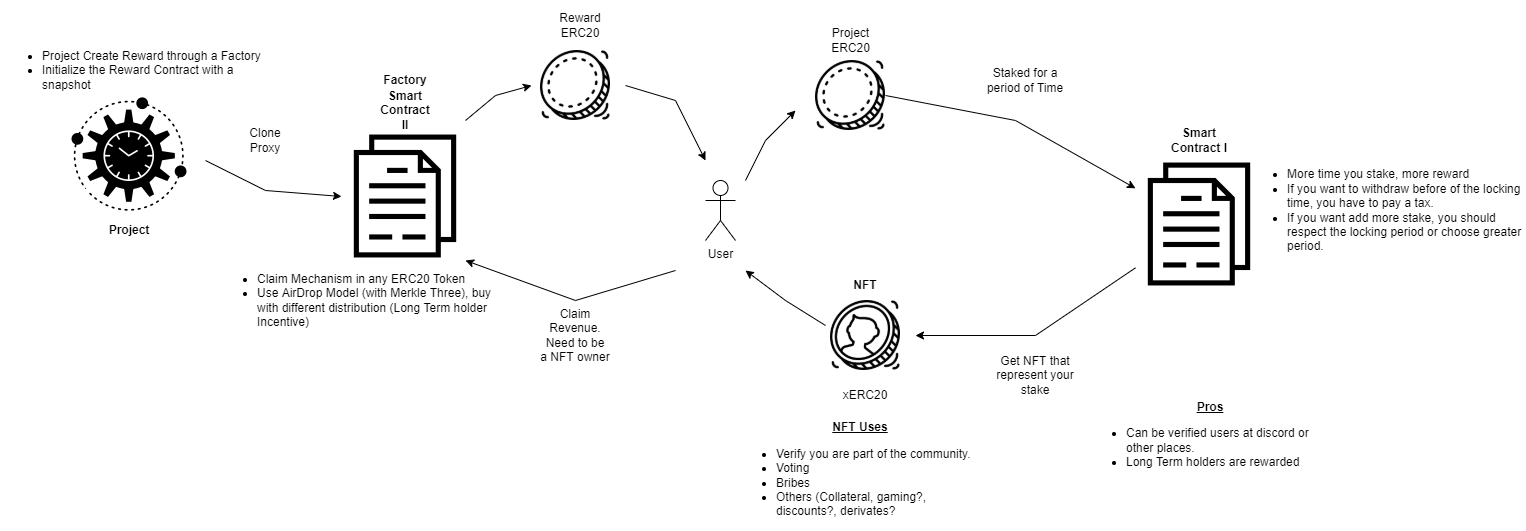

The diagram above was exported from draw.io. Its source (the exported page's mxGraphModel, read from the mxfile embedded in the PNG):
<mxGraphModel dx="2447" dy="848" grid="1" gridSize="10" guides="1" tooltips="1" connect="1" arrows="1" fold="1" page="1" pageScale="1" pageWidth="850" pageHeight="1100" math="0" shadow="0">
  <root>
    <mxCell id="0" />
    <mxCell id="1" parent="0" />
    <mxCell id="etiobY53o-L8zZ8PpH3p-1" value="" style="shape=image;html=1;verticalAlign=top;verticalLabelPosition=bottom;labelBackgroundColor=#ffffff;imageAspect=0;aspect=fixed;image=https://cdn2.iconfinder.com/data/icons/essential-web-4/50/content-form-contract-article-paper-128.png" parent="1" vertex="1">
      <mxGeometry x="430" y="280" width="128" height="128" as="geometry" />
    </mxCell>
    <mxCell id="etiobY53o-L8zZ8PpH3p-2" value="Smart Contract I" style="text;html=1;strokeColor=none;fillColor=none;align=center;verticalAlign=middle;whiteSpace=wrap;rounded=0;fontStyle=1" parent="1" vertex="1">
      <mxGeometry x="458" y="240" width="72" height="40" as="geometry" />
    </mxCell>
    <mxCell id="etiobY53o-L8zZ8PpH3p-3" value="" style="shape=image;html=1;verticalAlign=top;verticalLabelPosition=bottom;labelBackgroundColor=#ffffff;imageAspect=0;aspect=fixed;image=https://cdn0.iconfinder.com/data/icons/business-collection-2027/59/coin-1-128.png" parent="1" vertex="1">
      <mxGeometry x="110" y="180" width="70" height="70" as="geometry" />
    </mxCell>
    <mxCell id="etiobY53o-L8zZ8PpH3p-4" value="" style="shape=image;html=1;verticalAlign=top;verticalLabelPosition=bottom;labelBackgroundColor=#ffffff;imageAspect=0;aspect=fixed;image=https://cdn0.iconfinder.com/data/icons/business-collection-2027/59/coin-2-128.png" parent="1" vertex="1">
      <mxGeometry x="125" y="420" width="70" height="70" as="geometry" />
    </mxCell>
    <mxCell id="etiobY53o-L8zZ8PpH3p-5" value="NFT" style="text;html=1;strokeColor=none;fillColor=none;align=center;verticalAlign=middle;whiteSpace=wrap;rounded=0;fontStyle=1" parent="1" vertex="1">
      <mxGeometry x="130" y="390" width="60" height="30" as="geometry" />
    </mxCell>
    <mxCell id="etiobY53o-L8zZ8PpH3p-7" value="" style="endArrow=classic;html=1;rounded=0;exitX=1;exitY=0.5;exitDx=0;exitDy=0;" parent="1" source="etiobY53o-L8zZ8PpH3p-3" target="etiobY53o-L8zZ8PpH3p-1" edge="1">
      <mxGeometry width="50" height="50" relative="1" as="geometry">
        <mxPoint x="250" y="260" as="sourcePoint" />
        <mxPoint x="300" y="210" as="targetPoint" />
        <Array as="points">
          <mxPoint x="310" y="240" />
        </Array>
      </mxGeometry>
    </mxCell>
    <mxCell id="etiobY53o-L8zZ8PpH3p-8" value="Staked for a period of Time" style="text;html=1;strokeColor=none;fillColor=none;align=center;verticalAlign=middle;whiteSpace=wrap;rounded=0;" parent="1" vertex="1">
      <mxGeometry x="270" y="175" width="100" height="50" as="geometry" />
    </mxCell>
    <mxCell id="etiobY53o-L8zZ8PpH3p-9" value="" style="endArrow=classic;html=1;rounded=0;" parent="1" source="etiobY53o-L8zZ8PpH3p-1" edge="1">
      <mxGeometry width="50" height="50" relative="1" as="geometry">
        <mxPoint x="340" y="440" as="sourcePoint" />
        <mxPoint x="210" y="455" as="targetPoint" />
        <Array as="points">
          <mxPoint x="330" y="455" />
        </Array>
      </mxGeometry>
    </mxCell>
    <mxCell id="etiobY53o-L8zZ8PpH3p-10" value="Get NFT that represent your stake" style="text;html=1;strokeColor=none;fillColor=none;align=center;verticalAlign=middle;whiteSpace=wrap;rounded=0;" parent="1" vertex="1">
      <mxGeometry x="280" y="470" width="100" height="50" as="geometry" />
    </mxCell>
    <mxCell id="etiobY53o-L8zZ8PpH3p-12" value="xERC20" style="text;html=1;strokeColor=none;fillColor=none;align=center;verticalAlign=middle;whiteSpace=wrap;rounded=0;" parent="1" vertex="1">
      <mxGeometry x="130" y="500" width="60" height="30" as="geometry" />
    </mxCell>
    <mxCell id="etiobY53o-L8zZ8PpH3p-14" value="Project ERC20" style="text;html=1;strokeColor=none;fillColor=none;align=center;verticalAlign=middle;whiteSpace=wrap;rounded=0;" parent="1" vertex="1">
      <mxGeometry x="107.5" y="145" width="75" height="30" as="geometry" />
    </mxCell>
    <mxCell id="etiobY53o-L8zZ8PpH3p-15" value="&lt;ul&gt;&lt;li&gt;More time you stake, more reward&lt;/li&gt;&lt;li&gt;If you want to withdraw before of the locking time, you have to pay a tax.&lt;/li&gt;&lt;li&gt;If you want add more stake, you should respect the locking period or choose greater period.&lt;/li&gt;&lt;/ul&gt;" style="text;html=1;strokeColor=none;fillColor=none;align=left;verticalAlign=middle;whiteSpace=wrap;rounded=0;" parent="1" vertex="1">
      <mxGeometry x="540" y="260" width="280" height="140" as="geometry" />
    </mxCell>
    <mxCell id="etiobY53o-L8zZ8PpH3p-17" value="&lt;div&gt;&lt;u&gt;&lt;b&gt;NFT Uses&lt;/b&gt;&lt;/u&gt;&lt;/div&gt;&lt;div&gt;&lt;ul&gt;&lt;li style=&quot;text-align: left&quot;&gt;Verify you are part of the community.&lt;/li&gt;&lt;li style=&quot;text-align: left&quot;&gt;Voting&lt;/li&gt;&lt;li style=&quot;text-align: left&quot;&gt;Bribes&lt;/li&gt;&lt;li style=&quot;text-align: left&quot;&gt;Others (Collateral, gaming?, discounts?, derivates?&lt;/li&gt;&lt;/ul&gt;&lt;/div&gt;" style="text;html=1;strokeColor=none;fillColor=none;align=center;verticalAlign=middle;whiteSpace=wrap;rounded=0;" parent="1" vertex="1">
      <mxGeometry x="30" y="540" width="250" height="110" as="geometry" />
    </mxCell>
    <mxCell id="etiobY53o-L8zZ8PpH3p-18" value="&lt;div&gt;&lt;u&gt;&lt;b&gt;Pros&lt;/b&gt;&lt;/u&gt;&lt;/div&gt;&lt;div&gt;&lt;ul&gt;&lt;li style=&quot;text-align: left&quot;&gt;Can be verified users at discord or other places.&lt;/li&gt;&lt;li style=&quot;text-align: left&quot;&gt;Long Term holders are rewarded&lt;/li&gt;&lt;/ul&gt;&lt;/div&gt;" style="text;html=1;strokeColor=none;fillColor=none;align=center;verticalAlign=middle;whiteSpace=wrap;rounded=0;" parent="1" vertex="1">
      <mxGeometry x="380" y="490" width="250" height="140" as="geometry" />
    </mxCell>
    <mxCell id="tNDI__xnWNy5IAY-0nb9-1" value="" style="shape=image;html=1;verticalAlign=top;verticalLabelPosition=bottom;labelBackgroundColor=#ffffff;imageAspect=0;aspect=fixed;image=https://cdn2.iconfinder.com/data/icons/essential-web-4/50/content-form-contract-article-paper-128.png" vertex="1" parent="1">
      <mxGeometry x="-364" y="252" width="128" height="128" as="geometry" />
    </mxCell>
    <mxCell id="tNDI__xnWNy5IAY-0nb9-2" value="Smart Contract II" style="text;html=1;strokeColor=none;fillColor=none;align=center;verticalAlign=middle;whiteSpace=wrap;rounded=0;fontStyle=1" vertex="1" parent="1">
      <mxGeometry x="-330" y="210" width="60" height="40" as="geometry" />
    </mxCell>
    <mxCell id="tNDI__xnWNy5IAY-0nb9-3" value="&lt;ul&gt;&lt;li&gt;&lt;span&gt;Claim Mechanism in any ERC20 Token&lt;/span&gt;&lt;br&gt;&lt;/li&gt;&lt;li&gt;Use AirDrop Model (with Merkle Three), buy with different distribution (Long Term holder Incentive)&lt;/li&gt;&lt;/ul&gt;" style="text;html=1;strokeColor=none;fillColor=none;align=left;verticalAlign=middle;whiteSpace=wrap;rounded=0;" vertex="1" parent="1">
      <mxGeometry x="-490" y="350" width="280" height="140" as="geometry" />
    </mxCell>
    <mxCell id="tNDI__xnWNy5IAY-0nb9-4" value="" style="shape=image;html=1;verticalAlign=top;verticalLabelPosition=bottom;labelBackgroundColor=#ffffff;imageAspect=0;aspect=fixed;image=https://cdn0.iconfinder.com/data/icons/business-collection-2027/59/coin-1-128.png" vertex="1" parent="1">
      <mxGeometry x="-165" y="170" width="70" height="70" as="geometry" />
    </mxCell>
    <mxCell id="tNDI__xnWNy5IAY-0nb9-5" value="User" style="shape=umlActor;verticalLabelPosition=bottom;verticalAlign=top;html=1;outlineConnect=0;" vertex="1" parent="1">
      <mxGeometry y="300" width="30" height="60" as="geometry" />
    </mxCell>
    <mxCell id="tNDI__xnWNy5IAY-0nb9-6" value="" style="endArrow=classic;html=1;rounded=0;" edge="1" parent="1">
      <mxGeometry width="50" height="50" relative="1" as="geometry">
        <mxPoint x="40" y="300" as="sourcePoint" />
        <mxPoint x="90" y="230" as="targetPoint" />
        <Array as="points">
          <mxPoint x="60" y="260" />
        </Array>
      </mxGeometry>
    </mxCell>
    <mxCell id="tNDI__xnWNy5IAY-0nb9-8" value="" style="endArrow=classic;html=1;rounded=0;" edge="1" parent="1">
      <mxGeometry width="50" height="50" relative="1" as="geometry">
        <mxPoint x="120" y="445" as="sourcePoint" />
        <mxPoint x="40" y="390" as="targetPoint" />
        <Array as="points">
          <mxPoint x="80" y="420" />
        </Array>
      </mxGeometry>
    </mxCell>
    <mxCell id="tNDI__xnWNy5IAY-0nb9-9" value="Reward&lt;br&gt;ERC20" style="text;html=1;strokeColor=none;fillColor=none;align=center;verticalAlign=middle;whiteSpace=wrap;rounded=0;" vertex="1" parent="1">
      <mxGeometry x="-155" y="130" width="60" height="30" as="geometry" />
    </mxCell>
    <mxCell id="tNDI__xnWNy5IAY-0nb9-10" value="Factory" style="text;html=1;strokeColor=none;fillColor=none;align=center;verticalAlign=middle;whiteSpace=wrap;rounded=0;fontStyle=1" vertex="1" parent="1">
      <mxGeometry x="-336" y="180" width="72" height="40" as="geometry" />
    </mxCell>
    <mxCell id="tNDI__xnWNy5IAY-0nb9-14" value="" style="endArrow=classic;html=1;rounded=0;" edge="1" parent="1">
      <mxGeometry width="50" height="50" relative="1" as="geometry">
        <mxPoint x="-30" y="390" as="sourcePoint" />
        <mxPoint x="-240" y="380" as="targetPoint" />
        <Array as="points">
          <mxPoint x="-130" y="420" />
        </Array>
      </mxGeometry>
    </mxCell>
    <mxCell id="tNDI__xnWNy5IAY-0nb9-15" value="Claim&lt;br&gt;Revenue.&lt;br&gt;Need to be&lt;br&gt;a NFT owner" style="text;html=1;strokeColor=none;fillColor=none;align=center;verticalAlign=middle;whiteSpace=wrap;rounded=0;" vertex="1" parent="1">
      <mxGeometry x="-180" y="430" width="100" height="50" as="geometry" />
    </mxCell>
    <mxCell id="tNDI__xnWNy5IAY-0nb9-16" value="" style="endArrow=classic;html=1;rounded=0;" edge="1" parent="1">
      <mxGeometry width="50" height="50" relative="1" as="geometry">
        <mxPoint x="-240" y="240" as="sourcePoint" />
        <mxPoint x="-174" y="205" as="targetPoint" />
        <Array as="points">
          <mxPoint x="-210" y="215" />
        </Array>
      </mxGeometry>
    </mxCell>
    <mxCell id="tNDI__xnWNy5IAY-0nb9-17" value="" style="shape=image;html=1;verticalAlign=top;verticalLabelPosition=bottom;labelBackgroundColor=#ffffff;imageAspect=0;aspect=fixed;image=https://cdn2.iconfinder.com/data/icons/competitive-strategy-and-corporate-training/512/736_Efficiency_management_processing_productivity_project_Business_Management-128.png" vertex="1" parent="1">
      <mxGeometry x="-640" y="210" width="128" height="128" as="geometry" />
    </mxCell>
    <mxCell id="tNDI__xnWNy5IAY-0nb9-18" value="&lt;ul&gt;&lt;li&gt;Project Create Reward through a Factory&lt;/li&gt;&lt;li&gt;Initialize the Reward Contract with a snapshot&lt;/li&gt;&lt;/ul&gt;" style="text;html=1;strokeColor=none;fillColor=none;align=left;verticalAlign=middle;whiteSpace=wrap;rounded=0;" vertex="1" parent="1">
      <mxGeometry x="-705" y="120" width="280" height="140" as="geometry" />
    </mxCell>
    <mxCell id="tNDI__xnWNy5IAY-0nb9-19" value="" style="endArrow=classic;html=1;rounded=0;entryX=0;entryY=0.5;entryDx=0;entryDy=0;" edge="1" parent="1" target="tNDI__xnWNy5IAY-0nb9-1">
      <mxGeometry width="50" height="50" relative="1" as="geometry">
        <mxPoint x="-500" y="280" as="sourcePoint" />
        <mxPoint x="-380" y="310" as="targetPoint" />
        <Array as="points">
          <mxPoint x="-440" y="310" />
        </Array>
      </mxGeometry>
    </mxCell>
    <mxCell id="tNDI__xnWNy5IAY-0nb9-21" value="Clone&lt;br&gt;Proxy" style="text;html=1;strokeColor=none;fillColor=none;align=center;verticalAlign=middle;whiteSpace=wrap;rounded=0;" vertex="1" parent="1">
      <mxGeometry x="-490" y="235" width="100" height="50" as="geometry" />
    </mxCell>
    <mxCell id="tNDI__xnWNy5IAY-0nb9-22" value="" style="endArrow=classic;html=1;rounded=0;" edge="1" parent="1">
      <mxGeometry width="50" height="50" relative="1" as="geometry">
        <mxPoint x="-80" y="205" as="sourcePoint" />
        <mxPoint y="280" as="targetPoint" />
        <Array as="points">
          <mxPoint x="-30" y="220" />
        </Array>
      </mxGeometry>
    </mxCell>
    <mxCell id="tNDI__xnWNy5IAY-0nb9-23" value="&lt;b&gt;Project&lt;/b&gt;" style="text;html=1;strokeColor=none;fillColor=none;align=center;verticalAlign=middle;whiteSpace=wrap;rounded=0;" vertex="1" parent="1">
      <mxGeometry x="-612" y="330" width="72" height="40" as="geometry" />
    </mxCell>
  </root>
</mxGraphModel>